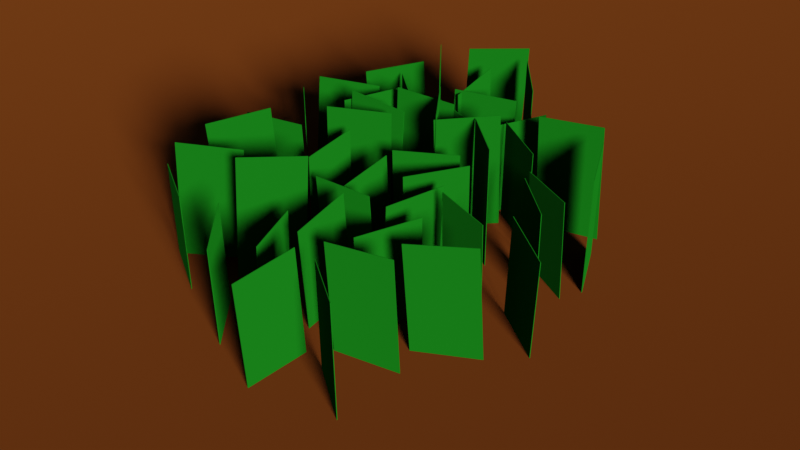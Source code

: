 # Source: Grass.blend  (saved by Blender 2.80.51; exported with 4.5.12 LTS)
import bpy
from mathutils import Matrix  # noqa: F401  (used for matrix-valued properties, if any)

bpy.ops.wm.read_factory_settings(use_empty=True)
scene = bpy.context.scene
scene.name = 'Scene'

# ---- collections
col_collection = bpy.data.collections.new('Collection'); scene.collection.children.link(col_collection)

# ---- materials (node trees are filled in below, after node groups)
mat_material_001 = bpy.data.materials.new('Material.001')
mat_material_001.use_transparent_shadow = False
mat_material_001.roughness = 0.25
mat_material_002 = bpy.data.materials.new('Material.002')
mat_material_002.use_transparent_shadow = False
mat_material_002.roughness = 0.25

# ---- material node trees
mat_material_001.use_nodes = True; mat_material_001.node_tree.nodes.clear()
_N = mat_material_001.node_tree.nodes; _L = mat_material_001.node_tree.links
n0 = _N.new('ShaderNodeOutputMaterial'); n0.name = 'Material Output'; n0.location = (300, 300)
n1 = _N.new('ShaderNodeBsdfDiffuse'); n1.name = 'Diffuse BSDF'; n1.location = (10, 300)
n1.inputs[0].default_value = (0.003045, 0.08001, 0.008472, 1.0)
n1.inputs[1].default_value = 0.5
_L.new(n1.outputs[0], n0.inputs[0])
n0.is_active_output = True
mat_material_002.use_nodes = True; mat_material_002.node_tree.nodes.clear()
_N = mat_material_002.node_tree.nodes; _L = mat_material_002.node_tree.links
n0 = _N.new('ShaderNodeOutputMaterial'); n0.name = 'Material Output'; n0.location = (300, 300)
n1 = _N.new('ShaderNodeBsdfDiffuse'); n1.name = 'Diffuse BSDF'; n1.location = (10, 300)
n1.inputs[0].default_value = (0.05638, 0.02054, 0.007621, 1.0)
n1.inputs[1].default_value = 0.5
_L.new(n1.outputs[0], n0.inputs[0])
n0.is_active_output = True

# ---- world
world_world = bpy.data.worlds.new('World'); scene.world = world_world
world_world.use_nodes = True; world_world.node_tree.nodes.clear()
_N = world_world.node_tree.nodes; _L = world_world.node_tree.links
n0 = _N.new('ShaderNodeOutputWorld'); n0.name = 'World Output'; n0.location = (300, 300)
n1 = _N.new('ShaderNodeBackground'); n1.name = 'Background'; n1.location = (10, 300)
n1.inputs[0].default_value = (0.05088, 0.05088, 0.05088, 1.0)
_L.new(n1.outputs[0], n0.inputs[0])
n0.is_active_output = True
world_world.color = (0.05088, 0.05088, 0.05088)
world_world.use_sun_shadow = False
world_world.sun_shadow_jitter_overblur = 0.0

# ---- cameras
cam_camera = bpy.data.cameras.new('Camera')
cam_camera.dof.focus_distance = 0.0
cam_camera.dof.aperture_fstop = 128.0

# ---- lights
light_sun = bpy.data.lights.new('Sun', 'SUN')
light_sun.color = (1.0, 0.759, 0.3801)
light_sun.transmission_factor = 0.0
light_sun.angle = 0.2487
light_sun.shadow_buffer_clip_start = 0.5
light_sun.shadow_soft_size = 0.125

# ---- meshes
me_plane_029 = bpy.data.meshes.new('Plane.029')
me_plane_029.from_pydata([(-1.0, -1.0, 0.0), (1.0, -1.0, 0.0), (-1.0, 1.0, 0.0), (1.0, 1.0, 0.0), (-1.0, -1.0, 0.01), (1.0, -1.0, 0.01), (-1.0, 1.0, 0.01), (1.0, 1.0, 0.01), (4.08, -0.9562, 1.81), (2.844, -0.9659, 2.584), (4.032, 1.011, 1.812), (2.796, 1.001, 2.586), (4.064, -0.9563, 1.804), (2.828, -0.966, 2.578), (4.016, 1.011, 1.806), (2.78, 1.001, 2.58), (6.606, -1.251, 0.3135), (7.856, -1.281, 1.082), (6.656, 1.376, 0.3806), (7.905, 1.346, 1.149), (6.59, -1.251, 0.3197), (7.84, -1.282, 1.088), (6.64, 1.376, 0.3869), (7.889, 1.346, 1.155), (3.666, -0.8179, 1.59), (5.435, -0.8662, 2.048), (3.787, 0.9264, 1.632), (5.556, 0.8782, 2.089), (3.657, -0.818, 1.599), (5.426, -0.8662, 2.056), (3.777, 0.9264, 1.641), (5.546, 0.8781, 2.098), (6.667, -1.045, 0.8565), (4.671, -1.113, 0.8535), (6.404, 1.185, 0.8562), (4.408, 1.117, 0.8531), (6.667, -1.045, 0.8465), (4.671, -1.113, 0.8435), (6.404, 1.185, 0.8462), (4.408, 1.117, 0.8431), (-1.461, -0.9959, 0.431), (-1.68, -0.9225, 1.407), (-1.477, 0.9019, 0.3104), (-1.696, 0.9752, 1.287), (-1.481, -0.996, 0.43), (-1.7, -0.9227, 1.406), (-1.497, 0.9018, 0.3093), (-1.716, 0.9751, 1.286), (-5.223, -0.8593, 0.7254), (-3.296, -0.9168, 0.468), (-5.06, 0.8622, 0.6984), (-3.132, 0.8047, 0.441), (-5.218, -0.8593, 0.7351), (-3.29, -0.9168, 0.4777), (-5.055, 0.8623, 0.7081), (-3.127, 0.8048, 0.4506), (4.604, -1.067, 0.6849), (5.058, -1.095, 1.643), (4.58, 1.158, 0.7422), (5.035, 1.13, 1.701), (4.584, -1.067, 0.6872), (5.038, -1.095, 1.646), (4.561, 1.158, 0.7445), (5.015, 1.13, 1.703), (0.9743, -0.9237, 0.8171), (1.764, -0.9012, 1.721), (0.9108, 0.9187, 0.7922), (1.701, 0.9411, 1.697), (0.9557, -0.9238, 0.8211), (1.746, -0.9014, 1.725), (0.8921, 0.9186, 0.7961), (1.682, 0.941, 1.701), (1.318, -1.249, 2.3), (2.812, -1.278, 1.646), (1.388, 1.305, 2.244), (2.882, 1.276, 1.59), (1.332, -1.249, 2.308), (2.825, -1.278, 1.654), (1.402, 1.305, 2.252), (2.895, 1.277, 1.598), (1.777, -1.311, 3.76), (3.675, -1.265, 3.452), (1.573, 1.299, 3.783), (3.471, 1.345, 3.476), (1.783, -1.311, 3.769), (3.681, -1.265, 3.462), (1.579, 1.299, 3.793), (3.477, 1.345, 3.485), (1.107, -0.8167, 3.572), (2.22, -0.8838, 2.756), (1.192, 0.906, 3.481), (2.305, 0.8389, 2.665), (1.123, -0.8165, 3.577), (2.237, -0.8836, 2.762), (1.208, 0.9062, 3.486), (2.322, 0.8391, 2.671), (3.569, -1.21, 1.921), (2.333, -1.253, 1.148), (3.419, 1.291, 1.863), (2.183, 1.248, 1.09), (3.584, -1.21, 1.915), (2.349, -1.253, 1.142), (3.435, 1.291, 1.857), (2.199, 1.248, 1.084), (-3.12, -1.162, 2.443), (-2.353, -1.089, 3.35), (-3.271, 1.052, 2.323), (-2.504, 1.125, 3.23), (-3.139, -1.162, 2.446), (-2.372, -1.089, 3.353), (-3.29, 1.052, 2.327), (-2.523, 1.125, 3.234), (2.911, -0.8271, -1.571), (1.363, -0.8209, -0.9479), (2.91, 0.8488, -1.586), (1.362, 0.855, -0.9627), (2.898, -0.8272, -1.579), (1.35, -0.821, -0.9557), (2.897, 0.8487, -1.594), (1.349, 0.8549, -0.9704), (-1.445, -1.036, 3.025), (-0.5475, -1.076, 2.146), (-1.419, 1.063, 2.953), (-0.5214, 1.023, 2.074), (-1.427, -1.036, 3.03), (-0.5294, -1.075, 2.15), (-1.4, 1.063, 2.957), (-0.5033, 1.024, 2.078), (-1.884, -0.9087, -1.437), (-1.977, -0.8613, -0.4545), (-1.917, 0.8359, -1.509), (-2.01, 0.8832, -0.5259), (-1.904, -0.9088, -1.438), (-1.998, -0.8615, -0.455), (-1.937, 0.8358, -1.509), (-2.031, 0.8831, -0.5264), (0.02879, -1.312, -0.8784), (-1.645, -1.385, -1.413), (-0.2775, 1.373, -0.9568), (-1.951, 1.299, -1.492), (0.03984, -1.312, -0.8868), (-1.634, -1.385, -1.422), (-0.2665, 1.373, -0.9652), (-1.94, 1.299, -1.5), (4.077, -1.041, 0.5294), (3.241, -1.061, 1.424), (4.006, 1.109, 0.5536), (3.17, 1.089, 1.448), (4.059, -1.042, 0.5252), (3.223, -1.062, 1.419), (3.988, 1.109, 0.5494), (3.152, 1.089, 1.444), (0.909, -0.7928, 0.7568), (-1.084, -0.8565, 0.6947), (0.7271, 0.8541, 0.7523), (-1.265, 0.7905, 0.6902), (0.9102, -0.7928, 0.7468), (-1.082, -0.8565, 0.6847), (0.7284, 0.8541, 0.7423), (-1.264, 0.7905, 0.6802), (-4.096, -1.005, -0.2852), (-5.772, -1.084, 0.2478), (-4.343, 1.018, -0.2214), (-6.018, 0.9388, 0.3116), (-4.107, -1.005, -0.2936), (-5.783, -1.084, 0.2394), (-4.354, 1.018, -0.2298), (-6.029, 0.9388, 0.3032), (-0.1043, -0.9301, 1.339), (1.435, -0.9072, 1.967), (-0.1778, 0.9155, 1.326), (1.361, 0.9384, 1.954), (-0.1173, -0.9302, 1.346), (1.422, -0.9073, 1.975), (-0.1907, 0.9154, 1.334), (1.349, 0.9383, 1.962), (1.252, -1.188, -0.5061), (1.995, -1.193, 0.4082), (1.213, 1.214, -0.4866), (1.956, 1.209, 0.4277), (1.233, -1.188, -0.5023), (1.976, -1.193, 0.4119), (1.195, 1.214, -0.4829), (1.937, 1.209, 0.4314), (-4.255, -1.177, 1.607), (-4.049, -1.124, 2.585), (-4.327, 1.069, 1.509), (-4.12, 1.122, 2.487), (-4.276, -1.177, 1.608), (-4.069, -1.124, 2.586), (-4.347, 1.069, 1.51), (-4.141, 1.122, 2.489), (0.1447, -0.8958, 3.427), (1.652, -0.9323, 2.781), (0.2145, 0.9445, 3.379), (1.722, 0.908, 2.733), (0.158, -0.8957, 3.434), (1.666, -0.9322, 2.788), (0.2279, 0.9446, 3.387), (1.736, 0.9081, 2.741), (-3.323, -0.9637, 1.64), (-1.586, -0.9376, 2.127), (-3.407, 0.905, 1.628), (-1.67, 0.931, 2.116), (-3.333, -0.9637, 1.648), (-1.596, -0.9377, 2.136), (-3.417, 0.9049, 1.637), (-1.68, 0.931, 2.124), (4.801, -0.9668, -0.8996), (6.324, -0.8997, -0.2647), (4.61, 0.9711, -0.9607), (6.133, 1.038, -0.3258), (4.787, -0.9668, -0.892), (6.311, -0.8998, -0.257), (4.597, 0.971, -0.9531), (6.12, 1.038, -0.3182), (6.553, -1.261, -0.1034), (4.839, -1.239, 0.4035), (6.624, 1.314, -0.1417), (4.91, 1.336, 0.3652), (6.542, -1.262, -0.112), (4.828, -1.239, 0.3949), (6.613, 1.314, -0.1502), (4.899, 1.336, 0.3567), (3.577, -1.182, 0.9668), (3.481, -1.15, -0.0163), (3.53, 1.196, 1.034), (3.434, 1.228, 0.05109), (3.598, -1.182, 0.9663), (3.502, -1.15, -0.01678), (3.55, 1.196, 1.034), (3.454, 1.228, 0.05061), (7.46, -1.139, 1.248), (5.791, -1.187, 1.788), (7.275, 1.272, 1.29), (5.606, 1.224, 1.831), (7.449, -1.139, 1.24), (5.78, -1.187, 1.78), (7.264, 1.272, 1.282), (5.595, 1.224, 1.822), (0.1595, -1.06, -1.499), (0.3096, -1.011, -0.5184), (0.0994, 1.014, -1.584), (0.2496, 1.063, -0.6032), (0.1392, -1.06, -1.498), (0.2894, -1.011, -0.5176), (0.07915, 1.014, -1.583), (0.2293, 1.063, -0.6025), (-4.724, -1.084, 1.308), (-6.685, -1.148, 1.122), (-4.961, 1.071, 1.29), (-6.921, 1.008, 1.104), (-4.721, -1.084, 1.298), (-6.681, -1.148, 1.112), (-4.957, 1.071, 1.28), (-6.918, 1.008, 1.094), (-3.195, -1.337, -0.5604), (-1.866, -1.391, 0.1739), (-3.061, 1.359, -0.4521), (-1.732, 1.305, 0.2821), (-3.21, -1.337, -0.5537), (-1.882, -1.391, 0.1805), (-3.076, 1.359, -0.4455), (-1.747, 1.305, 0.2888), (-5.048, -1.13, 1.689), (-6.39, -1.065, 2.417), (-4.914, 0.9914, 1.59), (-6.255, 1.056, 2.318), (-5.063, -1.13, 1.682), (-6.405, -1.065, 2.41), (-4.929, 0.9913, 1.583), (-6.27, 1.056, 2.311), (-1.876, -1.027, 1.038), (-3.87, -1.113, 1.038), (-2.191, 1.073, 1.038), (-4.185, 0.987, 1.037), (-1.876, -1.027, 1.028), (-3.87, -1.113, 1.028), (-2.191, 1.073, 1.028), (-4.184, 0.987, 1.027), (2.386, -1.023, -0.5613), (4.113, -1.005, -0.06504), (2.316, 1.047, -0.5678), (4.043, 1.065, -0.0715), (2.376, -1.023, -0.5527), (4.103, -1.005, -0.0564), (2.306, 1.047, -0.5591), (4.033, 1.065, -0.06287), (5.281, -0.8881, -0.4352), (3.799, -0.8525, 0.2248), (5.346, 0.9122, -0.4819), (3.863, 0.9478, 0.1781), (5.268, -0.8882, -0.4426), (3.785, -0.8526, 0.2174), (5.332, 0.9122, -0.4893), (3.849, 0.9477, 0.1707), (-0.3001, -0.9664, 3.078), (-1.608, -1.032, 3.821), (-0.4729, 1.018, 3.151), (-1.781, 0.9528, 3.893), (-0.3154, -0.9665, 3.072), (-1.623, -1.032, 3.814), (-0.4883, 1.018, 3.144), (-1.796, 0.9527, 3.887), (3.865, -1.303, 0.704), (2.108, -1.273, 1.174), (3.974, 1.312, 0.659), (2.217, 1.343, 1.129), (3.855, -1.303, 0.6952), (2.098, -1.273, 1.165), (3.964, 1.312, 0.6502), (2.207, 1.343, 1.12), (-3.178, -1.252, -1.632), (-2.304, -1.298, -0.7471), (-3.137, 1.262, -1.533), (-2.263, 1.217, -0.6479), (-3.196, -1.252, -1.627), (-2.322, -1.298, -0.7427), (-3.155, 1.262, -1.528), (-2.281, 1.216, -0.6436), (3.881, -1.006, -0.5663), (3.165, -0.9414, -1.484), (3.922, 0.9877, -0.4567), (3.205, 1.052, -1.374), (3.9, -1.005, -0.5699), (3.184, -0.9413, -1.487), (3.94, 0.9878, -0.4603), (3.224, 1.052, -1.378), (2.535, -1.14, -0.5806), (2.429, -1.201, 0.4011), (2.467, 1.233, -0.4588), (2.361, 1.172, 0.5229), (2.514, -1.14, -0.5811), (2.408, -1.201, 0.4006), (2.447, 1.233, -0.4594), (2.341, 1.172, 0.5223), (4.173, -1.262, 2.417), (4.477, -1.216, 3.389), (4.086, 1.272, 2.322), (4.39, 1.318, 3.295), (4.153, -1.262, 2.418), (4.457, -1.216, 3.391), (4.066, 1.272, 2.324), (4.37, 1.318, 3.296), (-1.855, -0.9064, 1.552), (0.03153, -0.9388, 1.877), (-1.762, 0.9275, 1.575), (0.1241, 0.8951, 1.9), (-1.862, -0.9065, 1.561), (0.02481, -0.9389, 1.887), (-1.769, 0.9275, 1.584), (0.1174, 0.8951, 1.91), (-3.16, -0.8873, -1.686), (-4.365, -0.8656, -0.9002), (-3.146, 0.8165, -1.72), (-4.351, 0.8382, -0.9345), (-3.177, -0.8874, -1.692), (-4.382, -0.8657, -0.9062), (-3.162, 0.8164, -1.726), (-4.368, 0.8381, -0.9406)], [], [(0, 2, 3, 1), (4, 5, 7, 6), (2, 0, 4, 6), (3, 2, 6, 7), (0, 1, 5, 4), (1, 3, 7, 5), (8, 10, 11, 9), (12, 13, 15, 14), (10, 8, 12, 14), (11, 10, 14, 15), (8, 9, 13, 12), (9, 11, 15, 13), (16, 18, 19, 17), (20, 21, 23, 22), (18, 16, 20, 22), (19, 18, 22, 23), (16, 17, 21, 20), (17, 19, 23, 21), (24, 26, 27, 25), (28, 29, 31, 30), (26, 24, 28, 30), (27, 26, 30, 31), (24, 25, 29, 28), (25, 27, 31, 29), (32, 34, 35, 33), (36, 37, 39, 38), (34, 32, 36, 38), (35, 34, 38, 39), (32, 33, 37, 36), (33, 35, 39, 37), (40, 42, 43, 41), (44, 45, 47, 46), (42, 40, 44, 46), (43, 42, 46, 47), (40, 41, 45, 44), (41, 43, 47, 45), (48, 50, 51, 49), (52, 53, 55, 54), (50, 48, 52, 54), (51, 50, 54, 55), (48, 49, 53, 52), (49, 51, 55, 53), (56, 58, 59, 57), (60, 61, 63, 62), (58, 56, 60, 62), (59, 58, 62, 63), (56, 57, 61, 60), (57, 59, 63, 61), (64, 66, 67, 65), (68, 69, 71, 70), (66, 64, 68, 70), (67, 66, 70, 71), (64, 65, 69, 68), (65, 67, 71, 69), (72, 74, 75, 73), (76, 77, 79, 78), (74, 72, 76, 78), (75, 74, 78, 79), (72, 73, 77, 76), (73, 75, 79, 77), (80, 82, 83, 81), (84, 85, 87, 86), (82, 80, 84, 86), (83, 82, 86, 87), (80, 81, 85, 84), (81, 83, 87, 85), (88, 90, 91, 89), (92, 93, 95, 94), (90, 88, 92, 94), (91, 90, 94, 95), (88, 89, 93, 92), (89, 91, 95, 93), (96, 98, 99, 97), (100, 101, 103, 102), (98, 96, 100, 102), (99, 98, 102, 103), (96, 97, 101, 100), (97, 99, 103, 101), (104, 106, 107, 105), (108, 109, 111, 110), (106, 104, 108, 110), (107, 106, 110, 111), (104, 105, 109, 108), (105, 107, 111, 109), (112, 114, 115, 113), (116, 117, 119, 118), (114, 112, 116, 118), (115, 114, 118, 119), (112, 113, 117, 116), (113, 115, 119, 117), (120, 122, 123, 121), (124, 125, 127, 126), (122, 120, 124, 126), (123, 122, 126, 127), (120, 121, 125, 124), (121, 123, 127, 125), (128, 130, 131, 129), (132, 133, 135, 134), (130, 128, 132, 134), (131, 130, 134, 135), (128, 129, 133, 132), (129, 131, 135, 133), (136, 138, 139, 137), (140, 141, 143, 142), (138, 136, 140, 142), (139, 138, 142, 143), (136, 137, 141, 140), (137, 139, 143, 141), (144, 146, 147, 145), (148, 149, 151, 150), (146, 144, 148, 150), (147, 146, 150, 151), (144, 145, 149, 148), (145, 147, 151, 149), (152, 154, 155, 153), (156, 157, 159, 158), (154, 152, 156, 158), (155, 154, 158, 159), (152, 153, 157, 156), (153, 155, 159, 157), (160, 162, 163, 161), (164, 165, 167, 166), (162, 160, 164, 166), (163, 162, 166, 167), (160, 161, 165, 164), (161, 163, 167, 165), (168, 170, 171, 169), (172, 173, 175, 174), (170, 168, 172, 174), (171, 170, 174, 175), (168, 169, 173, 172), (169, 171, 175, 173), (176, 178, 179, 177), (180, 181, 183, 182), (178, 176, 180, 182), (179, 178, 182, 183), (176, 177, 181, 180), (177, 179, 183, 181), (184, 186, 187, 185), (188, 189, 191, 190), (186, 184, 188, 190), (187, 186, 190, 191), (184, 185, 189, 188), (185, 187, 191, 189), (192, 194, 195, 193), (196, 197, 199, 198), (194, 192, 196, 198), (195, 194, 198, 199), (192, 193, 197, 196), (193, 195, 199, 197), (200, 202, 203, 201), (204, 205, 207, 206), (202, 200, 204, 206), (203, 202, 206, 207), (200, 201, 205, 204), (201, 203, 207, 205), (208, 210, 211, 209), (212, 213, 215, 214), (210, 208, 212, 214), (211, 210, 214, 215), (208, 209, 213, 212), (209, 211, 215, 213), (216, 218, 219, 217), (220, 221, 223, 222), (218, 216, 220, 222), (219, 218, 222, 223), (216, 217, 221, 220), (217, 219, 223, 221), (224, 226, 227, 225), (228, 229, 231, 230), (226, 224, 228, 230), (227, 226, 230, 231), (224, 225, 229, 228), (225, 227, 231, 229), (232, 234, 235, 233), (236, 237, 239, 238), (234, 232, 236, 238), (235, 234, 238, 239), (232, 233, 237, 236), (233, 235, 239, 237), (240, 242, 243, 241), (244, 245, 247, 246), (242, 240, 244, 246), (243, 242, 246, 247), (240, 241, 245, 244), (241, 243, 247, 245), (248, 250, 251, 249), (252, 253, 255, 254), (250, 248, 252, 254), (251, 250, 254, 255), (248, 249, 253, 252), (249, 251, 255, 253), (256, 258, 259, 257), (260, 261, 263, 262), (258, 256, 260, 262), (259, 258, 262, 263), (256, 257, 261, 260), (257, 259, 263, 261), (264, 266, 267, 265), (268, 269, 271, 270), (266, 264, 268, 270), (267, 266, 270, 271), (264, 265, 269, 268), (265, 267, 271, 269), (272, 274, 275, 273), (276, 277, 279, 278), (274, 272, 276, 278), (275, 274, 278, 279), (272, 273, 277, 276), (273, 275, 279, 277), (280, 282, 283, 281), (284, 285, 287, 286), (282, 280, 284, 286), (283, 282, 286, 287), (280, 281, 285, 284), (281, 283, 287, 285), (288, 290, 291, 289), (292, 293, 295, 294), (290, 288, 292, 294), (291, 290, 294, 295), (288, 289, 293, 292), (289, 291, 295, 293), (296, 298, 299, 297), (300, 301, 303, 302), (298, 296, 300, 302), (299, 298, 302, 303), (296, 297, 301, 300), (297, 299, 303, 301), (304, 306, 307, 305), (308, 309, 311, 310), (306, 304, 308, 310), (307, 306, 310, 311), (304, 305, 309, 308), (305, 307, 311, 309), (312, 314, 315, 313), (316, 317, 319, 318), (314, 312, 316, 318), (315, 314, 318, 319), (312, 313, 317, 316), (313, 315, 319, 317), (320, 322, 323, 321), (324, 325, 327, 326), (322, 320, 324, 326), (323, 322, 326, 327), (320, 321, 325, 324), (321, 323, 327, 325), (328, 330, 331, 329), (332, 333, 335, 334), (330, 328, 332, 334), (331, 330, 334, 335), (328, 329, 333, 332), (329, 331, 335, 333), (336, 338, 339, 337), (340, 341, 343, 342), (338, 336, 340, 342), (339, 338, 342, 343), (336, 337, 341, 340), (337, 339, 343, 341), (344, 346, 347, 345), (348, 349, 351, 350), (346, 344, 348, 350), (347, 346, 350, 351), (344, 345, 349, 348), (345, 347, 351, 349), (352, 354, 355, 353), (356, 357, 359, 358), (354, 352, 356, 358), (355, 354, 358, 359), (352, 353, 357, 356), (353, 355, 359, 357)])
_uv = me_plane_029.uv_layers.new(name='UVMap')
_uv.uv.foreach_set('vector', [0.0, 0.0, 0.0, 1.0, 1.0, 1.0, 1.0, 0.0, 0.0, 0.0, 1.0, 0.0, 1.0, 1.0, 0.0, 1.0, 0.0, 1.0, 0.0, 0.0, 0.0, 0.0, 0.0, 1.0, 1.0, 1.0, 0.0, 1.0, 0.0, 1.0, 1.0, 1.0, 0.0, 0.0, 1.0, 0.0, 1.0, 0.0, 0.0, 0.0, 1.0, 0.0, 1.0, 1.0, 1.0, 1.0, 1.0, 0.0, 0.0, 0.0, 0.0, 1.0, 1.0, 1.0, 1.0, 0.0, 0.0, 0.0, 1.0, 0.0, 1.0, 1.0, 0.0, 1.0, 0.0, 1.0, 0.0, 0.0, 0.0, 0.0, 0.0, 1.0, 1.0, 1.0, 0.0, 1.0, 0.0, 1.0, 1.0, 1.0, 0.0, 0.0, 1.0, 0.0, 1.0, 0.0, 0.0, 0.0, 1.0, 0.0, 1.0, 1.0, 1.0, 1.0, 1.0, 0.0, 0.0, 0.0, 0.0, 1.0, 1.0, 1.0, 1.0, 0.0, 0.0, 0.0, 1.0, 0.0, 1.0, 1.0, 0.0, 1.0, 0.0, 1.0, 0.0, 0.0, 0.0, 0.0, 0.0, 1.0, 1.0, 1.0, 0.0, 1.0, 0.0, 1.0, 1.0, 1.0, 0.0, 0.0, 1.0, 0.0, 1.0, 0.0, 0.0, 0.0, 1.0, 0.0, 1.0, 1.0, 1.0, 1.0, 1.0, 0.0, 0.0, 0.0, 0.0, 1.0, 1.0, 1.0, 1.0, 0.0, 0.0, 0.0, 1.0, 0.0, 1.0, 1.0, 0.0, 1.0, 0.0, 1.0, 0.0, 0.0, 0.0, 0.0, 0.0, 1.0, 1.0, 1.0, 0.0, 1.0, 0.0, 1.0, 1.0, 1.0, 0.0, 0.0, 1.0, 0.0, 1.0, 0.0, 0.0, 0.0, 1.0, 0.0, 1.0, 1.0, 1.0, 1.0, 1.0, 0.0, 0.0, 0.0, 0.0, 1.0, 1.0, 1.0, 1.0, 0.0, 0.0, 0.0, 1.0, 0.0, 1.0, 1.0, 0.0, 1.0, 0.0, 1.0, 0.0, 0.0, 0.0, 0.0, 0.0, 1.0, 1.0, 1.0, 0.0, 1.0, 0.0, 1.0, 1.0, 1.0, 0.0, 0.0, 1.0, 0.0, 1.0, 0.0, 0.0, 0.0, 1.0, 0.0, 1.0, 1.0, 1.0, 1.0, 1.0, 0.0, 0.0, 0.0, 0.0, 1.0, 1.0, 1.0, 1.0, 0.0, 0.0, 0.0, 1.0, 0.0, 1.0, 1.0, 0.0, 1.0, 0.0, 1.0, 0.0, 0.0, 0.0, 0.0, 0.0, 1.0, 1.0, 1.0, 0.0, 1.0, 0.0, 1.0, 1.0, 1.0, 0.0, 0.0, 1.0, 0.0, 1.0, 0.0, 0.0, 0.0, 1.0, 0.0, 1.0, 1.0, 1.0, 1.0, 1.0, 0.0, 0.0, 0.0, 0.0, 1.0, 1.0, 1.0, 1.0, 0.0, 0.0, 0.0, 1.0, 0.0, 1.0, 1.0, 0.0, 1.0, 0.0, 1.0, 0.0, 0.0, 0.0, 0.0, 0.0, 1.0, 1.0, 1.0, 0.0, 1.0, 0.0, 1.0, 1.0, 1.0, 0.0, 0.0, 1.0, 0.0, 1.0, 0.0, 0.0, 0.0, 1.0, 0.0, 1.0, 1.0, 1.0, 1.0, 1.0, 0.0, 0.0, 0.0, 0.0, 1.0, 1.0, 1.0, 1.0, 0.0, 0.0, 0.0, 1.0, 0.0, 1.0, 1.0, 0.0, 1.0, 0.0, 1.0, 0.0, 0.0, 0.0, 0.0, 0.0, 1.0, 1.0, 1.0, 0.0, 1.0, 0.0, 1.0, 1.0, 1.0, 0.0, 0.0, 1.0, 0.0, 1.0, 0.0, 0.0, 0.0, 1.0, 0.0, 1.0, 1.0, 1.0, 1.0, 1.0, 0.0, 0.0, 0.0, 0.0, 1.0, 1.0, 1.0, 1.0, 0.0, 0.0, 0.0, 1.0, 0.0, 1.0, 1.0, 0.0, 1.0, 0.0, 1.0, 0.0, 0.0, 0.0, 0.0, 0.0, 1.0, 1.0, 1.0, 0.0, 1.0, 0.0, 1.0, 1.0, 1.0, 0.0, 0.0, 1.0, 0.0, 1.0, 0.0, 0.0, 0.0, 1.0, 0.0, 1.0, 1.0, 1.0, 1.0, 1.0, 0.0, 0.0, 0.0, 0.0, 1.0, 1.0, 1.0, 1.0, 0.0, 0.0, 0.0, 1.0, 0.0, 1.0, 1.0, 0.0, 1.0, 0.0, 1.0, 0.0, 0.0, 0.0, 0.0, 0.0, 1.0, 1.0, 1.0, 0.0, 1.0, 0.0, 1.0, 1.0, 1.0, 0.0, 0.0, 1.0, 0.0, 1.0, 0.0, 0.0, 0.0, 1.0, 0.0, 1.0, 1.0, 1.0, 1.0, 1.0, 0.0, 0.0, 0.0, 0.0, 1.0, 1.0, 1.0, 1.0, 0.0, 0.0, 0.0, 1.0, 0.0, 1.0, 1.0, 0.0, 1.0, 0.0, 1.0, 0.0, 0.0, 0.0, 0.0, 0.0, 1.0, 1.0, 1.0, 0.0, 1.0, 0.0, 1.0, 1.0, 1.0, 0.0, 0.0, 1.0, 0.0, 1.0, 0.0, 0.0, 0.0, 1.0, 0.0, 1.0, 1.0, 1.0, 1.0, 1.0, 0.0, 0.0, 0.0, 0.0, 1.0, 1.0, 1.0, 1.0, 0.0, 0.0, 0.0, 1.0, 0.0, 1.0, 1.0, 0.0, 1.0, 0.0, 1.0, 0.0, 0.0, 0.0, 0.0, 0.0, 1.0, 1.0, 1.0, 0.0, 1.0, 0.0, 1.0, 1.0, 1.0, 0.0, 0.0, 1.0, 0.0, 1.0, 0.0, 0.0, 0.0, 1.0, 0.0, 1.0, 1.0, 1.0, 1.0, 1.0, 0.0, 0.0, 0.0, 0.0, 1.0, 1.0, 1.0, 1.0, 0.0, 0.0, 0.0, 1.0, 0.0, 1.0, 1.0, 0.0, 1.0, 0.0, 1.0, 0.0, 0.0, 0.0, 0.0, 0.0, 1.0, 1.0, 1.0, 0.0, 1.0, 0.0, 1.0, 1.0, 1.0, 0.0, 0.0, 1.0, 0.0, 1.0, 0.0, 0.0, 0.0, 1.0, 0.0, 1.0, 1.0, 1.0, 1.0, 1.0, 0.0, 0.0, 0.0, 0.0, 1.0, 1.0, 1.0, 1.0, 0.0, 0.0, 0.0, 1.0, 0.0, 1.0, 1.0, 0.0, 1.0, 0.0, 1.0, 0.0, 0.0, 0.0, 0.0, 0.0, 1.0, 1.0, 1.0, 0.0, 1.0, 0.0, 1.0, 1.0, 1.0, 0.0, 0.0, 1.0, 0.0, 1.0, 0.0, 0.0, 0.0, 1.0, 0.0, 1.0, 1.0, 1.0, 1.0, 1.0, 0.0, 0.0, 0.0, 0.0, 1.0, 1.0, 1.0, 1.0, 0.0, 0.0, 0.0, 1.0, 0.0, 1.0, 1.0, 0.0, 1.0, 0.0, 1.0, 0.0, 0.0, 0.0, 0.0, 0.0, 1.0, 1.0, 1.0, 0.0, 1.0, 0.0, 1.0, 1.0, 1.0, 0.0, 0.0, 1.0, 0.0, 1.0, 0.0, 0.0, 0.0, 1.0, 0.0, 1.0, 1.0, 1.0, 1.0, 1.0, 0.0, 0.0, 0.0, 0.0, 1.0, 1.0, 1.0, 1.0, 0.0, 0.0, 0.0, 1.0, 0.0, 1.0, 1.0, 0.0, 1.0, 0.0, 1.0, 0.0, 0.0, 0.0, 0.0, 0.0, 1.0, 1.0, 1.0, 0.0, 1.0, 0.0, 1.0, 1.0, 1.0, 0.0, 0.0, 1.0, 0.0, 1.0, 0.0, 0.0, 0.0, 1.0, 0.0, 1.0, 1.0, 1.0, 1.0, 1.0, 0.0, 0.0, 0.0, 0.0, 1.0, 1.0, 1.0, 1.0, 0.0, 0.0, 0.0, 1.0, 0.0, 1.0, 1.0, 0.0, 1.0, 0.0, 1.0, 0.0, 0.0, 0.0, 0.0, 0.0, 1.0, 1.0, 1.0, 0.0, 1.0, 0.0, 1.0, 1.0, 1.0, 0.0, 0.0, 1.0, 0.0, 1.0, 0.0, 0.0, 0.0, 1.0, 0.0, 1.0, 1.0, 1.0, 1.0, 1.0, 0.0, 0.0, 0.0, 0.0, 1.0, 1.0, 1.0, 1.0, 0.0, 0.0, 0.0, 1.0, 0.0, 1.0, 1.0, 0.0, 1.0, 0.0, 1.0, 0.0, 0.0, 0.0, 0.0, 0.0, 1.0, 1.0, 1.0, 0.0, 1.0, 0.0, 1.0, 1.0, 1.0, 0.0, 0.0, 1.0, 0.0, 1.0, 0.0, 0.0, 0.0, 1.0, 0.0, 1.0, 1.0, 1.0, 1.0, 1.0, 0.0, 0.0, 0.0, 0.0, 1.0, 1.0, 1.0, 1.0, 0.0, 0.0, 0.0, 1.0, 0.0, 1.0, 1.0, 0.0, 1.0, 0.0, 1.0, 0.0, 0.0, 0.0, 0.0, 0.0, 1.0, 1.0, 1.0, 0.0, 1.0, 0.0, 1.0, 1.0, 1.0, 0.0, 0.0, 1.0, 0.0, 1.0, 0.0, 0.0, 0.0, 1.0, 0.0, 1.0, 1.0, 1.0, 1.0, 1.0, 0.0, 0.0, 0.0, 0.0, 1.0, 1.0, 1.0, 1.0, 0.0, 0.0, 0.0, 1.0, 0.0, 1.0, 1.0, 0.0, 1.0, 0.0, 1.0, 0.0, 0.0, 0.0, 0.0, 0.0, 1.0, 1.0, 1.0, 0.0, 1.0, 0.0, 1.0, 1.0, 1.0, 0.0, 0.0, 1.0, 0.0, 1.0, 0.0, 0.0, 0.0, 1.0, 0.0, 1.0, 1.0, 1.0, 1.0, 1.0, 0.0, 0.0, 0.0, 0.0, 1.0, 1.0, 1.0, 1.0, 0.0, 0.0, 0.0, 1.0, 0.0, 1.0, 1.0, 0.0, 1.0, 0.0, 1.0, 0.0, 0.0, 0.0, 0.0, 0.0, 1.0, 1.0, 1.0, 0.0, 1.0, 0.0, 1.0, 1.0, 1.0, 0.0, 0.0, 1.0, 0.0, 1.0, 0.0, 0.0, 0.0, 1.0, 0.0, 1.0, 1.0, 1.0, 1.0, 1.0, 0.0, 0.0, 0.0, 0.0, 1.0, 1.0, 1.0, 1.0, 0.0, 0.0, 0.0, 1.0, 0.0, 1.0, 1.0, 0.0, 1.0, 0.0, 1.0, 0.0, 0.0, 0.0, 0.0, 0.0, 1.0, 1.0, 1.0, 0.0, 1.0, 0.0, 1.0, 1.0, 1.0, 0.0, 0.0, 1.0, 0.0, 1.0, 0.0, 0.0, 0.0, 1.0, 0.0, 1.0, 1.0, 1.0, 1.0, 1.0, 0.0, 0.0, 0.0, 0.0, 1.0, 1.0, 1.0, 1.0, 0.0, 0.0, 0.0, 1.0, 0.0, 1.0, 1.0, 0.0, 1.0, 0.0, 1.0, 0.0, 0.0, 0.0, 0.0, 0.0, 1.0, 1.0, 1.0, 0.0, 1.0, 0.0, 1.0, 1.0, 1.0, 0.0, 0.0, 1.0, 0.0, 1.0, 0.0, 0.0, 0.0, 1.0, 0.0, 1.0, 1.0, 1.0, 1.0, 1.0, 0.0, 0.0, 0.0, 0.0, 1.0, 1.0, 1.0, 1.0, 0.0, 0.0, 0.0, 1.0, 0.0, 1.0, 1.0, 0.0, 1.0, 0.0, 1.0, 0.0, 0.0, 0.0, 0.0, 0.0, 1.0, 1.0, 1.0, 0.0, 1.0, 0.0, 1.0, 1.0, 1.0, 0.0, 0.0, 1.0, 0.0, 1.0, 0.0, 0.0, 0.0, 1.0, 0.0, 1.0, 1.0, 1.0, 1.0, 1.0, 0.0, 0.0, 0.0, 0.0, 1.0, 1.0, 1.0, 1.0, 0.0, 0.0, 0.0, 1.0, 0.0, 1.0, 1.0, 0.0, 1.0, 0.0, 1.0, 0.0, 0.0, 0.0, 0.0, 0.0, 1.0, 1.0, 1.0, 0.0, 1.0, 0.0, 1.0, 1.0, 1.0, 0.0, 0.0, 1.0, 0.0, 1.0, 0.0, 0.0, 0.0, 1.0, 0.0, 1.0, 1.0, 1.0, 1.0, 1.0, 0.0, 0.0, 0.0, 0.0, 1.0, 1.0, 1.0, 1.0, 0.0, 0.0, 0.0, 1.0, 0.0, 1.0, 1.0, 0.0, 1.0, 0.0, 1.0, 0.0, 0.0, 0.0, 0.0, 0.0, 1.0, 1.0, 1.0, 0.0, 1.0, 0.0, 1.0, 1.0, 1.0, 0.0, 0.0, 1.0, 0.0, 1.0, 0.0, 0.0, 0.0, 1.0, 0.0, 1.0, 1.0, 1.0, 1.0, 1.0, 0.0, 0.0, 0.0, 0.0, 1.0, 1.0, 1.0, 1.0, 0.0, 0.0, 0.0, 1.0, 0.0, 1.0, 1.0, 0.0, 1.0, 0.0, 1.0, 0.0, 0.0, 0.0, 0.0, 0.0, 1.0, 1.0, 1.0, 0.0, 1.0, 0.0, 1.0, 1.0, 1.0, 0.0, 0.0, 1.0, 0.0, 1.0, 0.0, 0.0, 0.0, 1.0, 0.0, 1.0, 1.0, 1.0, 1.0, 1.0, 0.0, 0.0, 0.0, 0.0, 1.0, 1.0, 1.0, 1.0, 0.0, 0.0, 0.0, 1.0, 0.0, 1.0, 1.0, 0.0, 1.0, 0.0, 1.0, 0.0, 0.0, 0.0, 0.0, 0.0, 1.0, 1.0, 1.0, 0.0, 1.0, 0.0, 1.0, 1.0, 1.0, 0.0, 0.0, 1.0, 0.0, 1.0, 0.0, 0.0, 0.0, 1.0, 0.0, 1.0, 1.0, 1.0, 1.0, 1.0, 0.0, 0.0, 0.0, 0.0, 1.0, 1.0, 1.0, 1.0, 0.0, 0.0, 0.0, 1.0, 0.0, 1.0, 1.0, 0.0, 1.0, 0.0, 1.0, 0.0, 0.0, 0.0, 0.0, 0.0, 1.0, 1.0, 1.0, 0.0, 1.0, 0.0, 1.0, 1.0, 1.0, 0.0, 0.0, 1.0, 0.0, 1.0, 0.0, 0.0, 0.0, 1.0, 0.0, 1.0, 1.0, 1.0, 1.0, 1.0, 0.0, 0.0, 0.0, 0.0, 1.0, 1.0, 1.0, 1.0, 0.0, 0.0, 0.0, 1.0, 0.0, 1.0, 1.0, 0.0, 1.0, 0.0, 1.0, 0.0, 0.0, 0.0, 0.0, 0.0, 1.0, 1.0, 1.0, 0.0, 1.0, 0.0, 1.0, 1.0, 1.0, 0.0, 0.0, 1.0, 0.0, 1.0, 0.0, 0.0, 0.0, 1.0, 0.0, 1.0, 1.0, 1.0, 1.0, 1.0, 0.0, 0.0, 0.0, 0.0, 1.0, 1.0, 1.0, 1.0, 0.0, 0.0, 0.0, 1.0, 0.0, 1.0, 1.0, 0.0, 1.0, 0.0, 1.0, 0.0, 0.0, 0.0, 0.0, 0.0, 1.0, 1.0, 1.0, 0.0, 1.0, 0.0, 1.0, 1.0, 1.0, 0.0, 0.0, 1.0, 0.0, 1.0, 0.0, 0.0, 0.0, 1.0, 0.0, 1.0, 1.0, 1.0, 1.0, 1.0, 0.0, 0.0, 0.0, 0.0, 1.0, 1.0, 1.0, 1.0, 0.0, 0.0, 0.0, 1.0, 0.0, 1.0, 1.0, 0.0, 1.0, 0.0, 1.0, 0.0, 0.0, 0.0, 0.0, 0.0, 1.0, 1.0, 1.0, 0.0, 1.0, 0.0, 1.0, 1.0, 1.0, 0.0, 0.0, 1.0, 0.0, 1.0, 0.0, 0.0, 0.0, 1.0, 0.0, 1.0, 1.0, 1.0, 1.0, 1.0, 0.0, 0.0, 0.0, 0.0, 1.0, 1.0, 1.0, 1.0, 0.0, 0.0, 0.0, 1.0, 0.0, 1.0, 1.0, 0.0, 1.0, 0.0, 1.0, 0.0, 0.0, 0.0, 0.0, 0.0, 1.0, 1.0, 1.0, 0.0, 1.0, 0.0, 1.0, 1.0, 1.0, 0.0, 0.0, 1.0, 0.0, 1.0, 0.0, 0.0, 0.0, 1.0, 0.0, 1.0, 1.0, 1.0, 1.0, 1.0, 0.0, 0.0, 0.0, 0.0, 1.0, 1.0, 1.0, 1.0, 0.0, 0.0, 0.0, 1.0, 0.0, 1.0, 1.0, 0.0, 1.0, 0.0, 1.0, 0.0, 0.0, 0.0, 0.0, 0.0, 1.0, 1.0, 1.0, 0.0, 1.0, 0.0, 1.0, 1.0, 1.0, 0.0, 0.0, 1.0, 0.0, 1.0, 0.0, 0.0, 0.0, 1.0, 0.0, 1.0, 1.0, 1.0, 1.0, 1.0, 0.0, 0.0, 0.0, 0.0, 1.0, 1.0, 1.0, 1.0, 0.0, 0.0, 0.0, 1.0, 0.0, 1.0, 1.0, 0.0, 1.0, 0.0, 1.0, 0.0, 0.0, 0.0, 0.0, 0.0, 1.0, 1.0, 1.0, 0.0, 1.0, 0.0, 1.0, 1.0, 1.0, 0.0, 0.0, 1.0, 0.0, 1.0, 0.0, 0.0, 0.0, 1.0, 0.0, 1.0, 1.0, 1.0, 1.0, 1.0, 0.0, 0.0, 0.0, 0.0, 1.0, 1.0, 1.0, 1.0, 0.0, 0.0, 0.0, 1.0, 0.0, 1.0, 1.0, 0.0, 1.0, 0.0, 1.0, 0.0, 0.0, 0.0, 0.0, 0.0, 1.0, 1.0, 1.0, 0.0, 1.0, 0.0, 1.0, 1.0, 1.0, 0.0, 0.0, 1.0, 0.0, 1.0, 0.0, 0.0, 0.0, 1.0, 0.0, 1.0, 1.0, 1.0, 1.0, 1.0, 0.0, 0.0, 0.0, 0.0, 1.0, 1.0, 1.0, 1.0, 0.0, 0.0, 0.0, 1.0, 0.0, 1.0, 1.0, 0.0, 1.0, 0.0, 1.0, 0.0, 0.0, 0.0, 0.0, 0.0, 1.0, 1.0, 1.0, 0.0, 1.0, 0.0, 1.0, 1.0, 1.0, 0.0, 0.0, 1.0, 0.0, 1.0, 0.0, 0.0, 0.0, 1.0, 0.0, 1.0, 1.0, 1.0, 1.0, 1.0, 0.0, 0.0, 0.0, 0.0, 1.0, 1.0, 1.0, 1.0, 0.0, 0.0, 0.0, 1.0, 0.0, 1.0, 1.0, 0.0, 1.0, 0.0, 1.0, 0.0, 0.0, 0.0, 0.0, 0.0, 1.0, 1.0, 1.0, 0.0, 1.0, 0.0, 1.0, 1.0, 1.0, 0.0, 0.0, 1.0, 0.0, 1.0, 0.0, 0.0, 0.0, 1.0, 0.0, 1.0, 1.0, 1.0, 1.0, 1.0, 0.0, 0.0, 0.0, 0.0, 1.0, 1.0, 1.0, 1.0, 0.0, 0.0, 0.0, 1.0, 0.0, 1.0, 1.0, 0.0, 1.0, 0.0, 1.0, 0.0, 0.0, 0.0, 0.0, 0.0, 1.0, 1.0, 1.0, 0.0, 1.0, 0.0, 1.0, 1.0, 1.0, 0.0, 0.0, 1.0, 0.0, 1.0, 0.0, 0.0, 0.0, 1.0, 0.0, 1.0, 1.0, 1.0, 1.0, 1.0, 0.0, 0.0, 0.0, 0.0, 1.0, 1.0, 1.0, 1.0, 0.0, 0.0, 0.0, 1.0, 0.0, 1.0, 1.0, 0.0, 1.0, 0.0, 1.0, 0.0, 0.0, 0.0, 0.0, 0.0, 1.0, 1.0, 1.0, 0.0, 1.0, 0.0, 1.0, 1.0, 1.0, 0.0, 0.0, 1.0, 0.0, 1.0, 0.0, 0.0, 0.0, 1.0, 0.0, 1.0, 1.0, 1.0, 1.0, 1.0, 0.0, 0.0, 0.0, 0.0, 1.0, 1.0, 1.0, 1.0, 0.0, 0.0, 0.0, 1.0, 0.0, 1.0, 1.0, 0.0, 1.0, 0.0, 1.0, 0.0, 0.0, 0.0, 0.0, 0.0, 1.0, 1.0, 1.0, 0.0, 1.0, 0.0, 1.0, 1.0, 1.0, 0.0, 0.0, 1.0, 0.0, 1.0, 0.0, 0.0, 0.0, 1.0, 0.0, 1.0, 1.0, 1.0, 1.0, 1.0, 0.0, 0.0, 0.0, 0.0, 1.0, 1.0, 1.0, 1.0, 0.0, 0.0, 0.0, 1.0, 0.0, 1.0, 1.0, 0.0, 1.0, 0.0, 1.0, 0.0, 0.0, 0.0, 0.0, 0.0, 1.0, 1.0, 1.0, 0.0, 1.0, 0.0, 1.0, 1.0, 1.0, 0.0, 0.0, 1.0, 0.0, 1.0, 0.0, 0.0, 0.0, 1.0, 0.0, 1.0, 1.0, 1.0, 1.0, 1.0, 0.0, 0.0, 0.0, 0.0, 1.0, 1.0, 1.0, 1.0, 0.0, 0.0, 0.0, 1.0, 0.0, 1.0, 1.0, 0.0, 1.0, 0.0, 1.0, 0.0, 0.0, 0.0, 0.0, 0.0, 1.0, 1.0, 1.0, 0.0, 1.0, 0.0, 1.0, 1.0, 1.0, 0.0, 0.0, 1.0, 0.0, 1.0, 0.0, 0.0, 0.0, 1.0, 0.0, 1.0, 1.0, 1.0, 1.0, 1.0, 0.0, 0.0, 0.0, 0.0, 1.0, 1.0, 1.0, 1.0, 0.0, 0.0, 0.0, 1.0, 0.0, 1.0, 1.0, 0.0, 1.0, 0.0, 1.0, 0.0, 0.0, 0.0, 0.0, 0.0, 1.0, 1.0, 1.0, 0.0, 1.0, 0.0, 1.0, 1.0, 1.0, 0.0, 0.0, 1.0, 0.0, 1.0, 0.0, 0.0, 0.0, 1.0, 0.0, 1.0, 1.0, 1.0, 1.0, 1.0, 0.0, 0.0, 0.0, 0.0, 1.0, 1.0, 1.0, 1.0, 0.0, 0.0, 0.0, 1.0, 0.0, 1.0, 1.0, 0.0, 1.0, 0.0, 1.0, 0.0, 0.0, 0.0, 0.0, 0.0, 1.0, 1.0, 1.0, 0.0, 1.0, 0.0, 1.0, 1.0, 1.0, 0.0, 0.0, 1.0, 0.0, 1.0, 0.0, 0.0, 0.0, 1.0, 0.0, 1.0, 1.0, 1.0, 1.0, 1.0, 0.0])
me_plane_029.materials.append(mat_material_001)
me_plane_029.use_remesh_preserve_volume = False
me_plane_029.use_remesh_preserve_attributes = False
me_plane_029.use_mirror_vertex_groups = False
me_plane_029.update()
me_plane_030 = bpy.data.meshes.new('Plane.030')
me_plane_030.from_pydata([(-1.0, -1.0, 0.0), (1.0, -1.0, 0.0), (-1.0, 1.0, 0.0), (1.0, 1.0, 0.0)], [], [(0, 1, 3, 2)])
_uv = me_plane_030.uv_layers.new(name='UVMap')
_uv.uv.foreach_set('vector', [0.0, 0.0, 1.0, 0.0, 1.0, 1.0, 0.0, 1.0])
me_plane_030.materials.append(mat_material_002)
me_plane_030.use_remesh_preserve_volume = False
me_plane_030.use_remesh_preserve_attributes = False
me_plane_030.use_mirror_vertex_groups = False
me_plane_030.update()

# ---- objects
ob_plane_029 = bpy.data.objects.new('Plane.029', me_plane_029)
ob_plane = bpy.data.objects.new('Plane', me_plane_030)
ob_sun = bpy.data.objects.new('Sun', light_sun)
ob_camera = bpy.data.objects.new('Camera', cam_camera)

# ---- transforms, parenting, visibility, modifiers, constraints
ob_plane_029.location = (-0.1723, -0.1137, 0.1247)
ob_plane_029.rotation_euler = (1.571, 0.01217, -4.643)
ob_plane_029.scale = (0.116, 0.216, 0.2356)
ob_plane_029.lineart.crease_threshold = 0.0
ob_plane.location = (0.0, 0.0, -0.04707)
ob_plane.scale = (48.96, 48.96, 48.96)
ob_plane.lineart.crease_threshold = 0.0
ob_sun.location = (0.0, 0.0, 0.0)
ob_sun.rotation_euler = (1.113, 0.55, 0.7488)
ob_sun.lineart.crease_threshold = 0.0
ob_camera.location = (2.026, -2.564, 2.227)
ob_camera.rotation_euler = (0.9758, 1.345e-07, 0.658)
ob_camera.lineart.crease_threshold = 0.0

# ---- collection membership
col_collection.objects.link(ob_plane_029)
col_collection.objects.link(ob_plane)
col_collection.objects.link(ob_sun)
col_collection.objects.link(ob_camera)

# ---- scene / render settings (as saved in the file)
scene.camera = ob_camera
scene.frame_start = 1; scene.frame_end = 250; scene.frame_set(1)
scene.render.engine = 'BLENDER_EEVEE_NEXT'
scene.cycles.use_denoising = False
scene.cycles.samples = 128
scene.cycles.sampling_pattern = 'TABULATED_SOBOL'
scene.cycles.use_adaptive_sampling = False
scene.cycles.use_light_tree = False
scene.view_settings.view_transform = 'Filmic'
bpy.context.view_layer.update()
